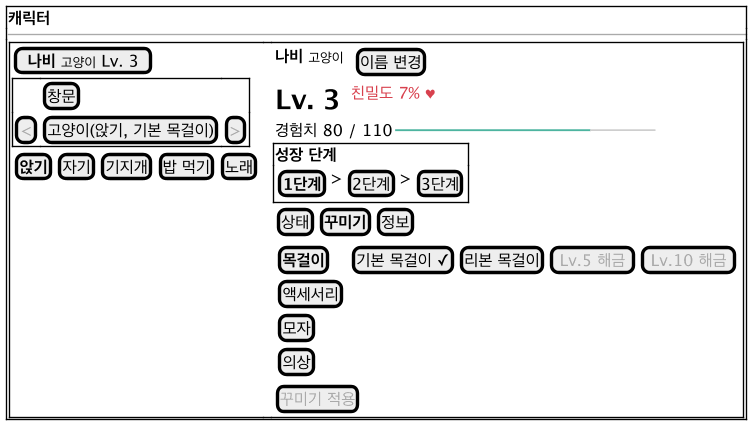

The diagram above was rendered by PlantUML. Its source (embedded in the PNG):
@startsalt ui-character
!include ui-common.iuml
{+
  <b>캐릭터</b>
  --
  {
    {+
      {
        [<b>나비</b> <size:10>고양이</size> Lv. 3]
        {+
          . | [창문] | .
          [<color:#AAAAAA><</color>] | [고양이(앉기, 기본 목걸이)] | [<color:#AAAAAA>></color>]
        }
        { [<b>앉기</b>] | [자기] | [기지개] | [밥 먹기] | [노래] }
      } | . | {
        { <b>나비</b> <size:10>고양이</size> | . | [이름 변경] }
        { <size:20><b>Lv. 3</b></size> | . | <color:#D8414E>친밀도 7% ♥</color> }
        { 경험치 80 / 110 | <color:#4DB4A0>━━━━━━━━━━━━</color><color:#CCCCCC>━━━━</color> }
        {+ <b>성장 단계</b>
          { [<b>1단계</b>] | > | [2단계] | > | [3단계] } }
        { [상태] | [<b>꾸미기</b>] | [정보] }
        {
          {
            [<b>목걸이</b>]
            [액세서리]
            [모자]
            [의상]
          } | { [기본 목걸이 ✓] | [리본 목걸이] | [<color:#AAAAAA>Lv.5 해금</color>] | [<color:#AAAAAA>Lv.10 해금</color>] }
        }
        [<color:#AAAAAA>꾸미기 적용</color>]
      }
    }
  }
}
@endsalt